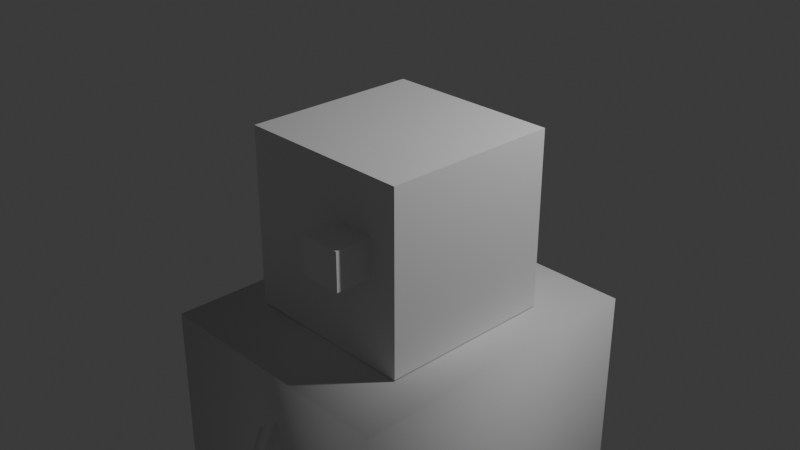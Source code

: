 # Source: robot.blend  (saved by Blender 4.5.90; exported with 4.5.12 LTS)
import bpy
from mathutils import Matrix  # noqa: F401  (used for matrix-valued properties, if any)

bpy.ops.wm.read_factory_settings(use_empty=True)
scene = bpy.context.scene
scene.name = 'Scene'

# ---- collections
col_ekstralar = bpy.data.collections.new('EKSTRALAR'); scene.collection.children.link(col_ekstralar)
col_ba = bpy.data.collections.new('BAŞ'); scene.collection.children.link(col_ba)
col_g_vde = bpy.data.collections.new('GÖVDE'); scene.collection.children.link(col_g_vde)
col_bacaklar = bpy.data.collections.new('BACAKLAR'); scene.collection.children.link(col_bacaklar)

# ---- materials (node trees are filled in below, after node groups)
mat_material = bpy.data.materials.new('Material')
mat_material.alpha_threshold = 0.0
mat_material.roughness = 0.5
mat_material.line_color = (0.0, 0.0, 0.0, 1.0)

# ---- material node trees
mat_material.use_nodes = True; mat_material.node_tree.nodes.clear()
_N = mat_material.node_tree.nodes; _L = mat_material.node_tree.links
n0 = _N.new('ShaderNodeOutputMaterial'); n0.name = 'Material Output'; n0.location = (200, 100)
n1 = _N.new('ShaderNodeBsdfPrincipled'); n1.name = 'Principled BSDF'; n1.location = (-200, 100)
n1.inputs[3].default_value = 1.45
_L.new(n1.outputs[0], n0.inputs[0])
n0.is_active_output = True

# ---- world
world_world = bpy.data.worlds.new('World'); scene.world = world_world
world_world.use_nodes = True; world_world.node_tree.nodes.clear()
_N = world_world.node_tree.nodes; _L = world_world.node_tree.links
n0 = _N.new('ShaderNodeOutputWorld'); n0.name = 'World Output'; n0.location = (200, 100)
n1 = _N.new('ShaderNodeBackground'); n1.name = 'Background'; n1.location = (-200, 100)
n1.inputs[0].default_value = (0.05088, 0.05088, 0.05088, 1.0)
_L.new(n1.outputs[0], n0.inputs[0])
n0.is_active_output = True
world_world.color = (0.05088, 0.05088, 0.05088)
world_world.sun_shadow_jitter_overblur = 0.0

# ---- cameras
cam_camera = bpy.data.cameras.new('Camera')
cam_camera.clip_end = 100.0
cam_camera.ortho_scale = 7.314

# ---- lights
light_light = bpy.data.lights.new('Light', 'POINT')
light_light.energy = 1000.0
light_light.shadow_soft_size = 0.1

# ---- meshes
me_cube_001 = bpy.data.meshes.new('Cube.001')
me_cube_001.from_pydata([(1.0, 1.0, 1.0), (1.0, 1.0, -1.0), (1.0, -1.0, 1.0), (1.0, -1.0, -1.0), (-1.0, 1.0, 1.0), (-1.0, 1.0, -1.0), (-1.0, -1.0, 1.0), (-1.0, -1.0, -1.0)], [], [(0, 4, 6, 2), (3, 2, 6, 7), (7, 6, 4, 5), (5, 1, 3, 7), (1, 0, 2, 3), (5, 4, 0, 1)])
_uv = me_cube_001.uv_layers.new(name='UVMap')
_uv.uv.foreach_set('vector', [0.625, 0.5, 0.875, 0.5, 0.875, 0.75, 0.625, 0.75, 0.375, 0.75, 0.625, 0.75, 0.625, 1.0, 0.375, 1.0, 0.375, 0.0, 0.625, 0.0, 0.625, 0.25, 0.375, 0.25, 0.125, 0.5, 0.375, 0.5, 0.375, 0.75, 0.125, 0.75, 0.375, 0.5, 0.625, 0.5, 0.625, 0.75, 0.375, 0.75, 0.375, 0.25, 0.625, 0.25, 0.625, 0.5, 0.375, 0.5])
me_cube_001.materials.append(mat_material)
me_cube_001.use_mirror_vertex_groups = False
me_cube_001.update()
me_cube_005 = bpy.data.meshes.new('Cube.005')
me_cube_005.from_pydata([(1.0, 1.0, 1.0), (1.0, 1.0, -1.0), (1.0, -1.0, 1.0), (1.0, -1.0, -1.0), (-1.0, 1.0, 1.0), (-1.0, 1.0, -1.0), (-1.0, -1.0, 1.0), (-1.0, -1.0, -1.0)], [], [(0, 4, 6, 2), (3, 2, 6, 7), (7, 6, 4, 5), (5, 1, 3, 7), (1, 0, 2, 3), (5, 4, 0, 1)])
_uv = me_cube_005.uv_layers.new(name='UVMap')
_uv.uv.foreach_set('vector', [0.625, 0.5, 0.875, 0.5, 0.875, 0.75, 0.625, 0.75, 0.375, 0.75, 0.625, 0.75, 0.625, 1.0, 0.375, 1.0, 0.375, 0.0, 0.625, 0.0, 0.625, 0.25, 0.375, 0.25, 0.125, 0.5, 0.375, 0.5, 0.375, 0.75, 0.125, 0.75, 0.375, 0.5, 0.625, 0.5, 0.625, 0.75, 0.375, 0.75, 0.375, 0.25, 0.625, 0.25, 0.625, 0.5, 0.375, 0.5])
me_cube_005.materials.append(mat_material)
me_cube_005.use_mirror_vertex_groups = False
me_cube_005.update()
me_cube_006 = bpy.data.meshes.new('Cube.006')
me_cube_006.from_pydata([(1.0, 1.0, 1.0), (1.0, 1.0, -1.0), (1.0, -1.0, 1.0), (1.0, -1.0, -1.0), (-1.0, 1.0, 1.0), (-1.0, 1.0, -1.0), (-1.0, -1.0, 1.0), (-1.0, -1.0, -1.0)], [], [(0, 4, 6, 2), (3, 2, 6, 7), (7, 6, 4, 5), (5, 1, 3, 7), (1, 0, 2, 3), (5, 4, 0, 1)])
_uv = me_cube_006.uv_layers.new(name='UVMap')
_uv.uv.foreach_set('vector', [0.625, 0.5, 0.875, 0.5, 0.875, 0.75, 0.625, 0.75, 0.375, 0.75, 0.625, 0.75, 0.625, 1.0, 0.375, 1.0, 0.375, 0.0, 0.625, 0.0, 0.625, 0.25, 0.375, 0.25, 0.125, 0.5, 0.375, 0.5, 0.375, 0.75, 0.125, 0.75, 0.375, 0.5, 0.625, 0.5, 0.625, 0.75, 0.375, 0.75, 0.375, 0.25, 0.625, 0.25, 0.625, 0.5, 0.375, 0.5])
me_cube_006.materials.append(mat_material)
me_cube_006.use_mirror_vertex_groups = False
me_cube_006.update()
me_cube_007 = bpy.data.meshes.new('Cube.007')
me_cube_007.from_pydata([(1.0, 1.0, 1.0), (1.0, 1.0, -1.0), (1.0, -1.0, 1.0), (1.0, -1.0, -1.0), (-1.0, 1.0, 1.0), (-1.0, 1.0, -1.0), (-1.0, -1.0, 1.0), (-1.0, -1.0, -1.0)], [], [(0, 4, 6, 2), (3, 2, 6, 7), (7, 6, 4, 5), (5, 1, 3, 7), (1, 0, 2, 3), (5, 4, 0, 1)])
me_cube_007.polygons.foreach_set('use_smooth', [True] * 6)
_uv = me_cube_007.uv_layers.new(name='UVMap')
_uv.uv.foreach_set('vector', [0.625, 0.5, 0.875, 0.5, 0.875, 0.75, 0.625, 0.75, 0.375, 0.75, 0.625, 0.75, 0.625, 1.0, 0.375, 1.0, 0.375, 0.0, 0.625, 0.0, 0.625, 0.25, 0.375, 0.25, 0.125, 0.5, 0.375, 0.5, 0.375, 0.75, 0.125, 0.75, 0.375, 0.5, 0.625, 0.5, 0.625, 0.75, 0.375, 0.75, 0.375, 0.25, 0.625, 0.25, 0.625, 0.5, 0.375, 0.5])
me_cube_007.materials.append(mat_material)
me_cube_007.use_mirror_vertex_groups = False
me_cube_007.update()
me_cube_008 = bpy.data.meshes.new('Cube.008')
me_cube_008.from_pydata([(1.0, 1.0, 1.0), (1.0, 1.0, -1.0), (1.0, -1.0, 1.0), (1.0, -1.0, -1.0), (-1.0, 1.0, 1.0), (-1.0, 1.0, -1.0), (-1.0, -1.0, 1.0), (-1.0, -1.0, -1.0)], [], [(0, 4, 6, 2), (3, 2, 6, 7), (7, 6, 4, 5), (5, 1, 3, 7), (1, 0, 2, 3), (5, 4, 0, 1)])
me_cube_008.polygons.foreach_set('use_smooth', [True] * 6)
_uv = me_cube_008.uv_layers.new(name='UVMap')
_uv.uv.foreach_set('vector', [0.625, 0.5, 0.875, 0.5, 0.875, 0.75, 0.625, 0.75, 0.375, 0.75, 0.625, 0.75, 0.625, 1.0, 0.375, 1.0, 0.375, 0.0, 0.625, 0.0, 0.625, 0.25, 0.375, 0.25, 0.125, 0.5, 0.375, 0.5, 0.375, 0.75, 0.125, 0.75, 0.375, 0.5, 0.625, 0.5, 0.625, 0.75, 0.375, 0.75, 0.375, 0.25, 0.625, 0.25, 0.625, 0.5, 0.375, 0.5])
me_cube_008.materials.append(mat_material)
me_cube_008.use_mirror_vertex_groups = False
me_cube_008.update()
me_cube_009 = bpy.data.meshes.new('Cube.009')
me_cube_009.from_pydata([(1.0, 1.0, 1.0), (1.0, 1.0, -1.0), (1.0, -1.0, 1.0), (1.0, -1.0, -1.0), (-1.0, 1.0, 1.0), (-1.0, 1.0, -1.0), (-1.0, -1.0, 1.0), (-1.0, -1.0, -1.0)], [], [(0, 4, 6, 2), (3, 2, 6, 7), (7, 6, 4, 5), (5, 1, 3, 7), (1, 0, 2, 3), (5, 4, 0, 1)])
me_cube_009.polygons.foreach_set('use_smooth', [True] * 6)
_uv = me_cube_009.uv_layers.new(name='UVMap')
_uv.uv.foreach_set('vector', [0.625, 0.5, 0.875, 0.5, 0.875, 0.75, 0.625, 0.75, 0.375, 0.75, 0.625, 0.75, 0.625, 1.0, 0.375, 1.0, 0.375, 0.0, 0.625, 0.0, 0.625, 0.25, 0.375, 0.25, 0.125, 0.5, 0.375, 0.5, 0.375, 0.75, 0.125, 0.75, 0.375, 0.5, 0.625, 0.5, 0.625, 0.75, 0.375, 0.75, 0.375, 0.25, 0.625, 0.25, 0.625, 0.5, 0.375, 0.5])
me_cube_009.materials.append(mat_material)
me_cube_009.use_mirror_vertex_groups = False
me_cube_009.update()
me_cube_010 = bpy.data.meshes.new('Cube.010')
me_cube_010.from_pydata([(1.0, 1.0, 1.0), (1.0, 1.0, -1.0), (1.0, -1.0, 1.0), (1.0, -1.0, -1.0), (-1.0, 1.0, 1.0), (-1.0, 1.0, -1.0), (-1.0, -1.0, 1.0), (-1.0, -1.0, -1.0)], [], [(0, 4, 6, 2), (3, 2, 6, 7), (7, 6, 4, 5), (5, 1, 3, 7), (1, 0, 2, 3), (5, 4, 0, 1)])
me_cube_010.polygons.foreach_set('use_smooth', [True] * 6)
_uv = me_cube_010.uv_layers.new(name='UVMap')
_uv.uv.foreach_set('vector', [0.625, 0.5, 0.875, 0.5, 0.875, 0.75, 0.625, 0.75, 0.375, 0.75, 0.625, 0.75, 0.625, 1.0, 0.375, 1.0, 0.375, 0.0, 0.625, 0.0, 0.625, 0.25, 0.375, 0.25, 0.125, 0.5, 0.375, 0.5, 0.375, 0.75, 0.125, 0.75, 0.375, 0.5, 0.625, 0.5, 0.625, 0.75, 0.375, 0.75, 0.375, 0.25, 0.625, 0.25, 0.625, 0.5, 0.375, 0.5])
me_cube_010.materials.append(mat_material)
me_cube_010.use_mirror_vertex_groups = False
me_cube_010.update()
me_cube_011 = bpy.data.meshes.new('Cube.011')
me_cube_011.from_pydata([(1.0, 1.0, 1.0), (1.0, 1.0, -1.0), (1.0, -1.0, 1.0), (1.0, -1.0, -1.0), (-1.0, 1.0, 1.0), (-1.0, 1.0, -1.0), (-1.0, -1.0, 1.0), (-1.0, -1.0, -1.0)], [], [(0, 4, 6, 2), (3, 2, 6, 7), (7, 6, 4, 5), (5, 1, 3, 7), (1, 0, 2, 3), (5, 4, 0, 1)])
me_cube_011.polygons.foreach_set('use_smooth', [True] * 6)
_uv = me_cube_011.uv_layers.new(name='UVMap')
_uv.uv.foreach_set('vector', [0.625, 0.5, 0.875, 0.5, 0.875, 0.75, 0.625, 0.75, 0.375, 0.75, 0.625, 0.75, 0.625, 1.0, 0.375, 1.0, 0.375, 0.0, 0.625, 0.0, 0.625, 0.25, 0.375, 0.25, 0.125, 0.5, 0.375, 0.5, 0.375, 0.75, 0.125, 0.75, 0.375, 0.5, 0.625, 0.5, 0.625, 0.75, 0.375, 0.75, 0.375, 0.25, 0.625, 0.25, 0.625, 0.5, 0.375, 0.5])
me_cube_011.materials.append(mat_material)
me_cube_011.use_mirror_vertex_groups = False
me_cube_011.update()

# ---- objects
ob_light = bpy.data.objects.new('Light', light_light)
ob_camera = bpy.data.objects.new('Camera', cam_camera)
ob_kafa = bpy.data.objects.new('KAFA', me_cube_001)
ob_sa__kulak = bpy.data.objects.new('SAĞ KULAK', me_cube_005)
ob_sol_kulak = bpy.data.objects.new('SOL KULAK', me_cube_006)
ob_g_vde = bpy.data.objects.new('GÖVDE', me_cube_007)
ob_sa__kol = bpy.data.objects.new(' SAĞ KOL', me_cube_008)
ob_sol_kol = bpy.data.objects.new(' SOL KOL', me_cube_009)
ob_sa__bacak = bpy.data.objects.new('SAĞ BACAK ', me_cube_010)
ob_sol_bacak = bpy.data.objects.new('SOL BACAK ', me_cube_011)

# ---- transforms, parenting, visibility, modifiers, constraints
ob_light.location = (3.998, 2.632, 4.957)
ob_light.rotation_euler = (0.6503, 0.05522, 1.866)
ob_light.lock_rotations_4d = False
ob_light.empty_display_type = 'ARROWS'
ob_light.color = (0.0, 0.0, 0.0, 0.0)
ob_light.lineart.crease_threshold = 0.0
ob_camera.location = (7.359, -6.926, 4.958)
ob_camera.rotation_euler = (1.109, 0.0, 0.8149)
ob_camera.lock_rotations_4d = False
ob_camera.empty_display_type = 'ARROWS'
ob_camera.color = (0.0, 0.0, 0.0, 0.0)
ob_camera.display_type = 'WIRE'
ob_camera.lineart.crease_threshold = 0.0
ob_kafa.location = (0.0, 0.0, 0.0)
ob_kafa.lock_rotations_4d = False
ob_kafa.empty_display_type = 'ARROWS'
ob_kafa.lineart.crease_threshold = 0.0
ob_sa__kulak.location = (0.4451, -1.201, 0.1858)
ob_sa__kulak.scale = (0.2429, 0.2096, 0.2096)
ob_sa__kulak.lock_rotations_4d = False
ob_sa__kulak.empty_display_type = 'ARROWS'
ob_sa__kulak.lineart.crease_threshold = 0.0
ob_sol_kulak.location = (0.13, 1.159, 0.2078)
ob_sol_kulak.scale = (0.2429, 0.2096, 0.2096)
ob_sol_kulak.lock_rotations_4d = False
ob_sol_kulak.empty_display_type = 'ARROWS'
ob_sol_kulak.lineart.crease_threshold = 0.0
ob_g_vde.location = (0.02773, -0.0009357, -3.605)
ob_g_vde.scale = (1.453, 1.769, 2.591)
ob_g_vde.lock_rotations_4d = False
ob_g_vde.empty_display_type = 'ARROWS'
ob_g_vde.lineart.crease_threshold = 0.0
ob_sa__kol.location = (0.1787, -2.434, -3.306)
ob_sa__kol.rotation_euler = (-6.063, -0.4271, 4.364)
ob_sa__kol.scale = (0.1707, 0.1573, 1.997)
ob_sa__kol.lock_rotations_4d = False
ob_sa__kol.empty_display_type = 'ARROWS'
ob_sa__kol.lineart.crease_threshold = 0.0
ob_sol_kol.location = (-0.04546, 2.371, -3.074)
ob_sol_kol.rotation_euler = (-2.752, 0.3643, 5.127)
ob_sol_kol.scale = (0.1707, 0.1573, 1.997)
ob_sol_kol.lock_rotations_4d = False
ob_sol_kol.empty_display_type = 'ARROWS'
ob_sol_kol.lineart.crease_threshold = 0.0
ob_sa__bacak.location = (0.4981, -1.284, -7.128)
ob_sa__bacak.rotation_euler = (-6.176, -0.1547, 5.28)
ob_sa__bacak.scale = (0.2239, 0.204, 2.754)
ob_sa__bacak.lock_rotations_4d = False
ob_sa__bacak.empty_display_type = 'ARROWS'
ob_sa__bacak.lineart.crease_threshold = 0.0
ob_sol_bacak.location = (0.2739, 1.179, -7.073)
ob_sol_bacak.rotation_euler = (-3.146, 0.112, 4.314)
ob_sol_bacak.scale = (0.2289, 0.2109, 2.817)
ob_sol_bacak.lock_rotations_4d = False
ob_sol_bacak.empty_display_type = 'ARROWS'
ob_sol_bacak.lineart.crease_threshold = 0.0

# ---- collection membership
col_ekstralar.objects.link(ob_light)
col_ekstralar.objects.link(ob_camera)
col_ba.objects.link(ob_kafa)
col_ba.objects.link(ob_sa__kulak)
col_ba.objects.link(ob_sol_kulak)
col_g_vde.objects.link(ob_g_vde)
col_g_vde.objects.link(ob_sa__kol)
col_g_vde.objects.link(ob_sol_kol)
col_bacaklar.objects.link(ob_sa__bacak)
col_bacaklar.objects.link(ob_sol_bacak)

# ---- scene / render settings (as saved in the file)
scene.camera = ob_camera
scene.frame_start = 1; scene.frame_end = 250; scene.frame_set(-335)
scene.render.engine = 'BLENDER_EEVEE_NEXT'
bpy.context.view_layer.update()
